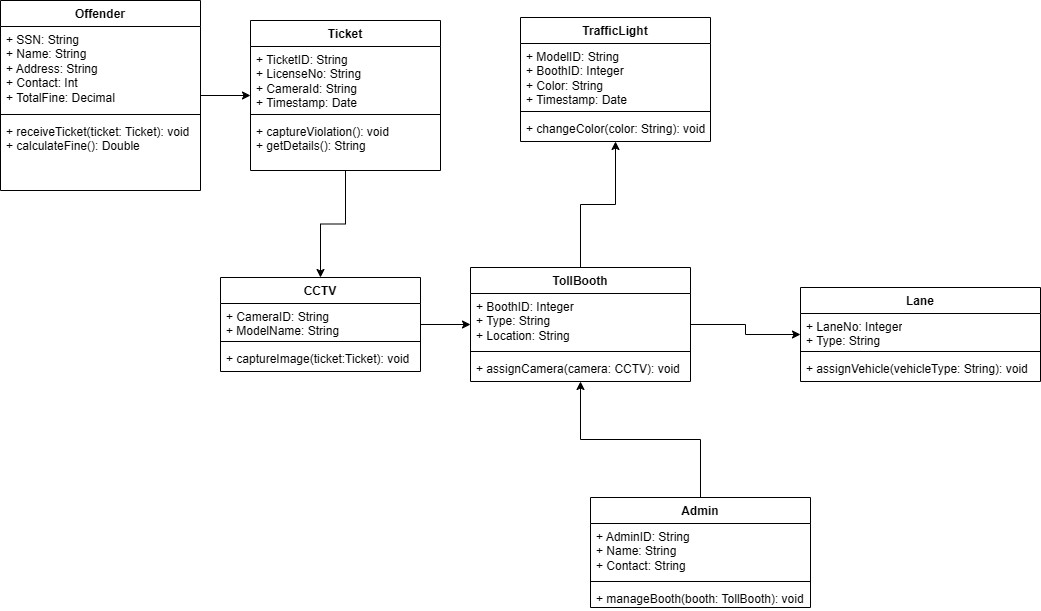

The diagram above was exported from draw.io. Its source (the exported page's mxGraphModel, read from the mxfile embedded in the PNG):
<mxGraphModel dx="1396" dy="780" grid="1" gridSize="10" guides="1" tooltips="1" connect="1" arrows="1" fold="1" page="1" pageScale="1" pageWidth="827" pageHeight="1169" math="0" shadow="0">
  <root>
    <mxCell id="0" />
    <mxCell id="1" parent="0" />
    <mxCell id="nutTy0Rlfhfq0DTEN5fK-34" style="edgeStyle=orthogonalEdgeStyle;rounded=0;orthogonalLoop=1;jettySize=auto;html=1;" edge="1" parent="1" source="nutTy0Rlfhfq0DTEN5fK-1" target="nutTy0Rlfhfq0DTEN5fK-13">
      <mxGeometry relative="1" as="geometry" />
    </mxCell>
    <mxCell id="nutTy0Rlfhfq0DTEN5fK-1" value="Ticket" style="swimlane;fontStyle=1;align=center;verticalAlign=top;childLayout=stackLayout;horizontal=1;startSize=26;horizontalStack=0;resizeParent=1;resizeParentMax=0;resizeLast=0;collapsible=1;marginBottom=0;whiteSpace=wrap;html=1;" vertex="1" parent="1">
      <mxGeometry x="290" y="93" width="190" height="150" as="geometry" />
    </mxCell>
    <mxCell id="nutTy0Rlfhfq0DTEN5fK-2" value="+ TicketID: String&lt;div&gt;+ LicenseNo: String&lt;/div&gt;&lt;div&gt;+ CameraId: String&lt;/div&gt;&lt;div&gt;+ Timestamp: Date&lt;/div&gt;" style="text;strokeColor=none;fillColor=none;align=left;verticalAlign=top;spacingLeft=4;spacingRight=4;overflow=hidden;rotatable=0;points=[[0,0.5],[1,0.5]];portConstraint=eastwest;whiteSpace=wrap;html=1;" vertex="1" parent="nutTy0Rlfhfq0DTEN5fK-1">
      <mxGeometry y="26" width="190" height="64" as="geometry" />
    </mxCell>
    <mxCell id="nutTy0Rlfhfq0DTEN5fK-3" value="" style="line;strokeWidth=1;fillColor=none;align=left;verticalAlign=middle;spacingTop=-1;spacingLeft=3;spacingRight=3;rotatable=0;labelPosition=right;points=[];portConstraint=eastwest;strokeColor=inherit;" vertex="1" parent="nutTy0Rlfhfq0DTEN5fK-1">
      <mxGeometry y="90" width="190" height="8" as="geometry" />
    </mxCell>
    <mxCell id="nutTy0Rlfhfq0DTEN5fK-4" value="&lt;span style=&quot;background-color: initial;&quot;&gt;+ captureViolation(): void&lt;/span&gt;&lt;br&gt;&lt;code style=&quot;background-color: initial;&quot;&gt;&lt;font face=&quot;Helvetica&quot;&gt;+&amp;nbsp;&lt;/font&gt;&lt;/code&gt;&lt;span style=&quot;background-color: initial;&quot;&gt;getDetails(): String&lt;/span&gt;" style="text;strokeColor=none;fillColor=none;align=left;verticalAlign=top;spacingLeft=4;spacingRight=4;overflow=hidden;rotatable=0;points=[[0,0.5],[1,0.5]];portConstraint=eastwest;whiteSpace=wrap;html=1;" vertex="1" parent="nutTy0Rlfhfq0DTEN5fK-1">
      <mxGeometry y="98" width="190" height="52" as="geometry" />
    </mxCell>
    <mxCell id="nutTy0Rlfhfq0DTEN5fK-5" value="TrafficLight" style="swimlane;fontStyle=1;align=center;verticalAlign=top;childLayout=stackLayout;horizontal=1;startSize=26;horizontalStack=0;resizeParent=1;resizeParentMax=0;resizeLast=0;collapsible=1;marginBottom=0;whiteSpace=wrap;html=1;" vertex="1" parent="1">
      <mxGeometry x="560" y="90" width="190" height="124" as="geometry" />
    </mxCell>
    <mxCell id="nutTy0Rlfhfq0DTEN5fK-6" value="+ ModelID: String&lt;div&gt;+ BoothID: Integer&lt;/div&gt;&lt;div&gt;+ Color: String&lt;/div&gt;&lt;div&gt;+ Timestamp: Date&lt;/div&gt;" style="text;strokeColor=none;fillColor=none;align=left;verticalAlign=top;spacingLeft=4;spacingRight=4;overflow=hidden;rotatable=0;points=[[0,0.5],[1,0.5]];portConstraint=eastwest;whiteSpace=wrap;html=1;" vertex="1" parent="nutTy0Rlfhfq0DTEN5fK-5">
      <mxGeometry y="26" width="190" height="64" as="geometry" />
    </mxCell>
    <mxCell id="nutTy0Rlfhfq0DTEN5fK-7" value="" style="line;strokeWidth=1;fillColor=none;align=left;verticalAlign=middle;spacingTop=-1;spacingLeft=3;spacingRight=3;rotatable=0;labelPosition=right;points=[];portConstraint=eastwest;strokeColor=inherit;" vertex="1" parent="nutTy0Rlfhfq0DTEN5fK-5">
      <mxGeometry y="90" width="190" height="8" as="geometry" />
    </mxCell>
    <mxCell id="nutTy0Rlfhfq0DTEN5fK-8" value="+ changeColor(color: String): void" style="text;strokeColor=none;fillColor=none;align=left;verticalAlign=top;spacingLeft=4;spacingRight=4;overflow=hidden;rotatable=0;points=[[0,0.5],[1,0.5]];portConstraint=eastwest;whiteSpace=wrap;html=1;" vertex="1" parent="nutTy0Rlfhfq0DTEN5fK-5">
      <mxGeometry y="98" width="190" height="26" as="geometry" />
    </mxCell>
    <mxCell id="nutTy0Rlfhfq0DTEN5fK-31" style="edgeStyle=orthogonalEdgeStyle;rounded=0;orthogonalLoop=1;jettySize=auto;html=1;" edge="1" parent="1" source="nutTy0Rlfhfq0DTEN5fK-9" target="nutTy0Rlfhfq0DTEN5fK-1">
      <mxGeometry relative="1" as="geometry" />
    </mxCell>
    <mxCell id="nutTy0Rlfhfq0DTEN5fK-9" value="Offender" style="swimlane;fontStyle=1;align=center;verticalAlign=top;childLayout=stackLayout;horizontal=1;startSize=26;horizontalStack=0;resizeParent=1;resizeParentMax=0;resizeLast=0;collapsible=1;marginBottom=0;whiteSpace=wrap;html=1;" vertex="1" parent="1">
      <mxGeometry x="40" y="73" width="200" height="190" as="geometry" />
    </mxCell>
    <mxCell id="nutTy0Rlfhfq0DTEN5fK-10" value="+ SSN: String&lt;div&gt;+ Name: String&lt;/div&gt;&lt;div&gt;+ Address: String&lt;/div&gt;&lt;div&gt;+ Contact: Int&lt;/div&gt;&lt;div&gt;+ TotalFine: Decimal&lt;/div&gt;" style="text;strokeColor=none;fillColor=none;align=left;verticalAlign=top;spacingLeft=4;spacingRight=4;overflow=hidden;rotatable=0;points=[[0,0.5],[1,0.5]];portConstraint=eastwest;whiteSpace=wrap;html=1;" vertex="1" parent="nutTy0Rlfhfq0DTEN5fK-9">
      <mxGeometry y="26" width="200" height="84" as="geometry" />
    </mxCell>
    <mxCell id="nutTy0Rlfhfq0DTEN5fK-11" value="" style="line;strokeWidth=1;fillColor=none;align=left;verticalAlign=middle;spacingTop=-1;spacingLeft=3;spacingRight=3;rotatable=0;labelPosition=right;points=[];portConstraint=eastwest;strokeColor=inherit;" vertex="1" parent="nutTy0Rlfhfq0DTEN5fK-9">
      <mxGeometry y="110" width="200" height="8" as="geometry" />
    </mxCell>
    <mxCell id="nutTy0Rlfhfq0DTEN5fK-12" value="+ receiveTicket(ticket: Ticket): void&lt;div&gt;+ calculateFine(): Double&lt;/div&gt;" style="text;strokeColor=none;fillColor=none;align=left;verticalAlign=top;spacingLeft=4;spacingRight=4;overflow=hidden;rotatable=0;points=[[0,0.5],[1,0.5]];portConstraint=eastwest;whiteSpace=wrap;html=1;" vertex="1" parent="nutTy0Rlfhfq0DTEN5fK-9">
      <mxGeometry y="118" width="200" height="72" as="geometry" />
    </mxCell>
    <mxCell id="nutTy0Rlfhfq0DTEN5fK-36" style="edgeStyle=orthogonalEdgeStyle;rounded=0;orthogonalLoop=1;jettySize=auto;html=1;" edge="1" parent="1" source="nutTy0Rlfhfq0DTEN5fK-13" target="nutTy0Rlfhfq0DTEN5fK-25">
      <mxGeometry relative="1" as="geometry" />
    </mxCell>
    <mxCell id="nutTy0Rlfhfq0DTEN5fK-13" value="CCTV" style="swimlane;fontStyle=1;align=center;verticalAlign=top;childLayout=stackLayout;horizontal=1;startSize=26;horizontalStack=0;resizeParent=1;resizeParentMax=0;resizeLast=0;collapsible=1;marginBottom=0;whiteSpace=wrap;html=1;" vertex="1" parent="1">
      <mxGeometry x="260" y="350" width="200" height="94" as="geometry" />
    </mxCell>
    <mxCell id="nutTy0Rlfhfq0DTEN5fK-14" value="+ CameraID: String&lt;div&gt;+ ModelName: String&lt;/div&gt;" style="text;strokeColor=none;fillColor=none;align=left;verticalAlign=top;spacingLeft=4;spacingRight=4;overflow=hidden;rotatable=0;points=[[0,0.5],[1,0.5]];portConstraint=eastwest;whiteSpace=wrap;html=1;" vertex="1" parent="nutTy0Rlfhfq0DTEN5fK-13">
      <mxGeometry y="26" width="200" height="34" as="geometry" />
    </mxCell>
    <mxCell id="nutTy0Rlfhfq0DTEN5fK-15" value="" style="line;strokeWidth=1;fillColor=none;align=left;verticalAlign=middle;spacingTop=-1;spacingLeft=3;spacingRight=3;rotatable=0;labelPosition=right;points=[];portConstraint=eastwest;strokeColor=inherit;" vertex="1" parent="nutTy0Rlfhfq0DTEN5fK-13">
      <mxGeometry y="60" width="200" height="8" as="geometry" />
    </mxCell>
    <mxCell id="nutTy0Rlfhfq0DTEN5fK-16" value="+ captureImage(ticket:Ticket): void" style="text;strokeColor=none;fillColor=none;align=left;verticalAlign=top;spacingLeft=4;spacingRight=4;overflow=hidden;rotatable=0;points=[[0,0.5],[1,0.5]];portConstraint=eastwest;whiteSpace=wrap;html=1;" vertex="1" parent="nutTy0Rlfhfq0DTEN5fK-13">
      <mxGeometry y="68" width="200" height="26" as="geometry" />
    </mxCell>
    <mxCell id="nutTy0Rlfhfq0DTEN5fK-17" value="Lane" style="swimlane;fontStyle=1;align=center;verticalAlign=top;childLayout=stackLayout;horizontal=1;startSize=26;horizontalStack=0;resizeParent=1;resizeParentMax=0;resizeLast=0;collapsible=1;marginBottom=0;whiteSpace=wrap;html=1;" vertex="1" parent="1">
      <mxGeometry x="840" y="360" width="240" height="94" as="geometry" />
    </mxCell>
    <mxCell id="nutTy0Rlfhfq0DTEN5fK-18" value="+ LaneNo: Integer&lt;div&gt;+ Type: String&lt;/div&gt;" style="text;strokeColor=none;fillColor=none;align=left;verticalAlign=top;spacingLeft=4;spacingRight=4;overflow=hidden;rotatable=0;points=[[0,0.5],[1,0.5]];portConstraint=eastwest;whiteSpace=wrap;html=1;" vertex="1" parent="nutTy0Rlfhfq0DTEN5fK-17">
      <mxGeometry y="26" width="240" height="34" as="geometry" />
    </mxCell>
    <mxCell id="nutTy0Rlfhfq0DTEN5fK-19" value="" style="line;strokeWidth=1;fillColor=none;align=left;verticalAlign=middle;spacingTop=-1;spacingLeft=3;spacingRight=3;rotatable=0;labelPosition=right;points=[];portConstraint=eastwest;strokeColor=inherit;" vertex="1" parent="nutTy0Rlfhfq0DTEN5fK-17">
      <mxGeometry y="60" width="240" height="8" as="geometry" />
    </mxCell>
    <mxCell id="nutTy0Rlfhfq0DTEN5fK-20" value="+ assignVehicle(vehicleType: String): void" style="text;strokeColor=none;fillColor=none;align=left;verticalAlign=top;spacingLeft=4;spacingRight=4;overflow=hidden;rotatable=0;points=[[0,0.5],[1,0.5]];portConstraint=eastwest;whiteSpace=wrap;html=1;" vertex="1" parent="nutTy0Rlfhfq0DTEN5fK-17">
      <mxGeometry y="68" width="240" height="26" as="geometry" />
    </mxCell>
    <mxCell id="nutTy0Rlfhfq0DTEN5fK-35" style="edgeStyle=orthogonalEdgeStyle;rounded=0;orthogonalLoop=1;jettySize=auto;html=1;" edge="1" parent="1" source="nutTy0Rlfhfq0DTEN5fK-21" target="nutTy0Rlfhfq0DTEN5fK-25">
      <mxGeometry relative="1" as="geometry" />
    </mxCell>
    <mxCell id="nutTy0Rlfhfq0DTEN5fK-21" value="Admin" style="swimlane;fontStyle=1;align=center;verticalAlign=top;childLayout=stackLayout;horizontal=1;startSize=26;horizontalStack=0;resizeParent=1;resizeParentMax=0;resizeLast=0;collapsible=1;marginBottom=0;whiteSpace=wrap;html=1;" vertex="1" parent="1">
      <mxGeometry x="630" y="570" width="220" height="110" as="geometry" />
    </mxCell>
    <mxCell id="nutTy0Rlfhfq0DTEN5fK-22" value="+ AdminID: String&lt;div&gt;+ Name: String&lt;/div&gt;&lt;div&gt;+ Contact: String&lt;/div&gt;" style="text;strokeColor=none;fillColor=none;align=left;verticalAlign=top;spacingLeft=4;spacingRight=4;overflow=hidden;rotatable=0;points=[[0,0.5],[1,0.5]];portConstraint=eastwest;whiteSpace=wrap;html=1;" vertex="1" parent="nutTy0Rlfhfq0DTEN5fK-21">
      <mxGeometry y="26" width="220" height="54" as="geometry" />
    </mxCell>
    <mxCell id="nutTy0Rlfhfq0DTEN5fK-23" value="" style="line;strokeWidth=1;fillColor=none;align=left;verticalAlign=middle;spacingTop=-1;spacingLeft=3;spacingRight=3;rotatable=0;labelPosition=right;points=[];portConstraint=eastwest;strokeColor=inherit;" vertex="1" parent="nutTy0Rlfhfq0DTEN5fK-21">
      <mxGeometry y="80" width="220" height="8" as="geometry" />
    </mxCell>
    <mxCell id="nutTy0Rlfhfq0DTEN5fK-24" value="+ manageBooth(booth: TollBooth): void" style="text;strokeColor=none;fillColor=none;align=left;verticalAlign=top;spacingLeft=4;spacingRight=4;overflow=hidden;rotatable=0;points=[[0,0.5],[1,0.5]];portConstraint=eastwest;whiteSpace=wrap;html=1;" vertex="1" parent="nutTy0Rlfhfq0DTEN5fK-21">
      <mxGeometry y="88" width="220" height="22" as="geometry" />
    </mxCell>
    <mxCell id="nutTy0Rlfhfq0DTEN5fK-32" style="edgeStyle=orthogonalEdgeStyle;rounded=0;orthogonalLoop=1;jettySize=auto;html=1;" edge="1" parent="1" source="nutTy0Rlfhfq0DTEN5fK-25" target="nutTy0Rlfhfq0DTEN5fK-17">
      <mxGeometry relative="1" as="geometry" />
    </mxCell>
    <mxCell id="nutTy0Rlfhfq0DTEN5fK-33" style="edgeStyle=orthogonalEdgeStyle;rounded=0;orthogonalLoop=1;jettySize=auto;html=1;" edge="1" parent="1" source="nutTy0Rlfhfq0DTEN5fK-25" target="nutTy0Rlfhfq0DTEN5fK-5">
      <mxGeometry relative="1" as="geometry" />
    </mxCell>
    <mxCell id="nutTy0Rlfhfq0DTEN5fK-25" value="TollBooth" style="swimlane;fontStyle=1;align=center;verticalAlign=top;childLayout=stackLayout;horizontal=1;startSize=26;horizontalStack=0;resizeParent=1;resizeParentMax=0;resizeLast=0;collapsible=1;marginBottom=0;whiteSpace=wrap;html=1;" vertex="1" parent="1">
      <mxGeometry x="510" y="340" width="220" height="114" as="geometry" />
    </mxCell>
    <mxCell id="nutTy0Rlfhfq0DTEN5fK-26" value="&lt;div&gt;+ BoothID: Integer&lt;/div&gt;&lt;div&gt;+ Type: String&lt;/div&gt;&lt;div&gt;+ Location: String&lt;/div&gt;" style="text;strokeColor=none;fillColor=none;align=left;verticalAlign=top;spacingLeft=4;spacingRight=4;overflow=hidden;rotatable=0;points=[[0,0.5],[1,0.5]];portConstraint=eastwest;whiteSpace=wrap;html=1;" vertex="1" parent="nutTy0Rlfhfq0DTEN5fK-25">
      <mxGeometry y="26" width="220" height="54" as="geometry" />
    </mxCell>
    <mxCell id="nutTy0Rlfhfq0DTEN5fK-27" value="" style="line;strokeWidth=1;fillColor=none;align=left;verticalAlign=middle;spacingTop=-1;spacingLeft=3;spacingRight=3;rotatable=0;labelPosition=right;points=[];portConstraint=eastwest;strokeColor=inherit;" vertex="1" parent="nutTy0Rlfhfq0DTEN5fK-25">
      <mxGeometry y="80" width="220" height="8" as="geometry" />
    </mxCell>
    <mxCell id="nutTy0Rlfhfq0DTEN5fK-28" value="+ assignCamera(camera: CCTV): void" style="text;strokeColor=none;fillColor=none;align=left;verticalAlign=top;spacingLeft=4;spacingRight=4;overflow=hidden;rotatable=0;points=[[0,0.5],[1,0.5]];portConstraint=eastwest;whiteSpace=wrap;html=1;" vertex="1" parent="nutTy0Rlfhfq0DTEN5fK-25">
      <mxGeometry y="88" width="220" height="26" as="geometry" />
    </mxCell>
  </root>
</mxGraphModel>